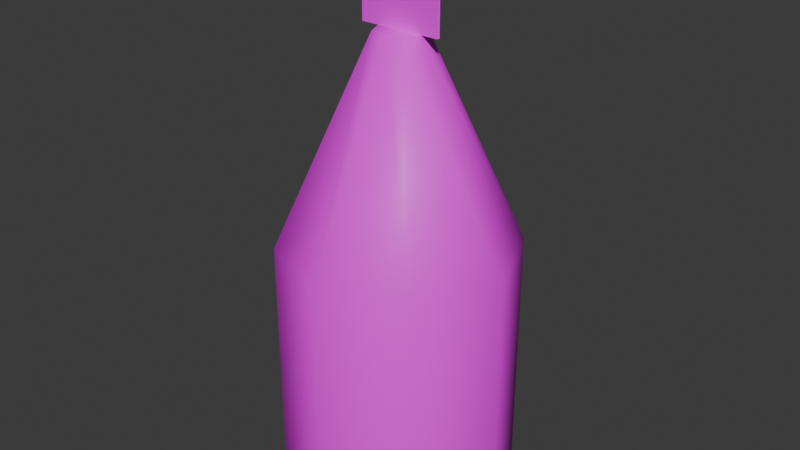 # Source: lantern.blend  (saved by Blender 4.4.32; exported with 4.5.12 LTS)
import bpy
from mathutils import Matrix  # noqa: F401  (used for matrix-valued properties, if any)

bpy.ops.wm.read_factory_settings(use_empty=True)
scene = bpy.context.scene
scene.name = 'Scene'

# ---- collections
col_collection = bpy.data.collections.new('Collection'); scene.collection.children.link(col_collection)

# ---- images (referenced by path relative to the original .blend; pixels are not part of the script)
import os
ASSET_DIR = os.environ.get("B2B_ASSET_DIR", "")  # directory of the original .blend (textures are referenced by path, not embedded)
HERE = os.path.dirname(os.path.abspath(__file__))  # packed textures are extracted next to this script under _unpacked/

def load_image(name, relpath, width, height, colorspace="sRGB"):
    """Load a texture the original file referenced (path relative to the .blend, or extracted next to this script)."""
    p = next((c for c in (os.path.join(HERE, relpath), os.path.join(ASSET_DIR, relpath)) if relpath and os.path.exists(c)), "")
    if p:
        img = bpy.data.images.load(p, check_existing=True)
        img.name = name
    else:  # same state as the original file: an image datablock whose file is absent (Cycles renders it pink)
        img = bpy.data.images.new(name, width, height)
        img.source = "FILE"
        img.filepath = "//" + (relpath or name)
    img.colorspace_settings.name = colorspace
    return img
img_pixelgrid_png_001 = load_image('pixelgrid.png.001', 'pixelgrid.png', 1024, 1024, 'sRGB')

# ---- materials (node trees are filled in below, after node groups)
mat_material_001 = bpy.data.materials.new('Material.001')

# ---- material node trees
mat_material_001.use_nodes = True; mat_material_001.node_tree.nodes.clear()
_N = mat_material_001.node_tree.nodes; _L = mat_material_001.node_tree.links
n0 = _N.new('ShaderNodeBsdfPrincipled'); n0.name = 'Principled BSDF'; n0.location = (10, 300)
n1 = _N.new('ShaderNodeOutputMaterial'); n1.name = 'Material Output'; n1.location = (300, 300)
n2 = _N.new('ShaderNodeTexImage'); n2.name = 'Image Texture'; n2.location = (-280, 280)
n2.image = img_pixelgrid_png_001
n2.interpolation = 'Closest'
_L.new(n0.outputs[0], n1.inputs[0])
_L.new(n2.outputs[0], n0.inputs[0])
n1.is_active_output = True

# ---- world
world_world = bpy.data.worlds.new('World'); scene.world = world_world
world_world.use_nodes = True; world_world.node_tree.nodes.clear()
_N = world_world.node_tree.nodes; _L = world_world.node_tree.links
n0 = _N.new('ShaderNodeOutputWorld'); n0.name = 'World Output'; n0.location = (300, 300)
n1 = _N.new('ShaderNodeBackground'); n1.name = 'Background'; n1.location = (10, 300)
n1.inputs[0].default_value = (0.05088, 0.05088, 0.05088, 1.0)
_L.new(n1.outputs[0], n0.inputs[0])
n0.is_active_output = True
world_world.color = (0.05088, 0.05088, 0.05088)
world_world.sun_shadow_jitter_overblur = 0.0

# ---- meshes
me_cylinder_001 = bpy.data.meshes.new('Cylinder.001')
me_cylinder_001.from_pydata([(0.07071, 0.07071, 0.0), (0.0147, 0.0147, 0.3893), (0.1, 0.0, 0.0), (0.02079, -9.313e-10, 0.3893), (0.07071, -0.07071, 0.0), (0.0147, -0.0147, 0.3893), (0.0, -0.1, 0.0), (9.313e-10, -0.02079, 0.3893), (-0.07071, -0.07071, 0.0), (-0.0147, -0.0147, 0.3893), (-0.1, 0.0, 0.0), (-0.02079, 0.0, 0.3893), (-0.07071, 0.07071, 0.0), (-0.0147, 0.0147, 0.3893), (0.0, 0.1, 0.0), (0.0, 0.02079, 0.3893), (0.07071, 0.07071, 0.2139), (0.1, 0.0, 0.2139), (0.07071, -0.07071, 0.2139), (0.0, -0.1, 0.2139), (-0.07071, -0.07071, 0.2139), (-0.1, 0.0, 0.2139), (-0.07071, 0.07071, 0.2139), (0.0, 0.1, 0.2139), (8.429e-10, -3.492e-10, 0.3893), (-0.0356, -0.001, 0.3893), (0.0356, -0.001, 0.3893), (-0.0356, -0.001, 0.4605), (0.0356, -0.001, 0.4605), (0.0356, 0.001, 0.3893), (-0.0356, 0.001, 0.3893), (0.0356, 0.001, 0.4605), (-0.0356, 0.001, 0.4605)], [], [(16, 1, 3, 17), (17, 3, 5, 18), (18, 5, 7, 19), (19, 7, 9, 20), (20, 9, 11, 21), (21, 11, 13, 22), (9, 24, 11), (22, 13, 15, 23), (23, 15, 1, 16), (0, 2, 4, 6, 8, 10, 12, 14), (14, 23, 16, 0), (12, 22, 23, 14), (10, 21, 22, 12), (8, 20, 21, 10), (6, 19, 20, 8), (4, 18, 19, 6), (2, 17, 18, 4), (0, 16, 17, 2), (11, 24, 13), (13, 24, 15), (15, 24, 1), (1, 24, 3), (3, 24, 5), (5, 24, 7), (7, 24, 9), (25, 26, 28, 27), (29, 30, 32, 31)])
me_cylinder_001.polygons.foreach_set('use_smooth', [True] * 27)
_k = set([(0, 2), (0, 14), (2, 4), (4, 6), (6, 8), (8, 10), (10, 12), (12, 14), (25, 26), (25, 27), (26, 28), (27, 28), (29, 30), (29, 31), (30, 32), (31, 32)])
me_cylinder_001.attributes.new('sharp_edge', 'BOOLEAN', 'EDGE').data.foreach_set('value', [ (min(e.vertices), max(e.vertices)) in _k for e in me_cylinder_001.edges])
_uv = me_cylinder_001.uv_layers.new(name='UVMap')
_uv.uv.foreach_set('vector', [0.4688, 0.3438, 0.0, 0.2188, 0.0, 0.1719, 0.4688, 0.1719, 0.4688, 0.1719, 0.0, 0.1719, 0.0, 0.125, 0.4688, 0.0, 0.4688, 0.3438, 0.0, 0.2188, 0.0, 0.1719, 0.4688, 0.1719, 0.4688, 0.1719, 0.0, 0.1719, 0.0, 0.125, 0.4688, 0.0, 0.4688, 0.4688, 0.5938, 0.0, 0.6406, 0.0, 0.6406, 0.4688, 0.6406, 0.4688, 0.6406, 0.0, 0.6875, 0.0, 0.8125, 0.4688, 0.7656, 0.01562, 0.7969, 0.07812, 0.8281, 0.01562, 0.4688, 0.4688, 0.5938, 0.0, 0.6406, 0.0, 0.6406, 0.4688, 0.6406, 0.4688, 0.6406, 0.0, 0.6875, 0.0, 0.8125, 0.4688, 0.8906, 0.125, 0.8594, 0.09375, 0.8594, 0.04688, 0.8906, 0.01562, 0.9375, 0.01562, 0.9688, 0.04688, 0.9688, 0.09375, 0.9375, 0.125, 0.4531, 0.5156, 0.0, 0.5156, 0.0, 0.3438, 0.4531, 0.3438, 0.4531, 0.6719, 0.0, 0.6719, 0.0, 0.5156, 0.4531, 0.5156, 0.4531, 0.8438, 0.0, 0.8438, 0.0, 0.6719, 0.4531, 0.6719, 0.4531, 1.0, 0.0, 1.0, 0.0, 0.8438, 0.4531, 0.8438, 0.4531, 0.5156, 0.0, 0.5156, 0.0, 0.3438, 0.4531, 0.3438, 0.4531, 0.6719, 0.0, 0.6719, 0.0, 0.5156, 0.4531, 0.5156, 0.4531, 0.8438, 0.0, 0.8438, 0.0, 0.6719, 0.4531, 0.6719, 0.4531, 1.0, 0.0, 1.0, 0.0, 0.8438, 0.4531, 0.8438, 0.8281, 0.01562, 0.7969, 0.07812, 0.8594, 0.04688, 0.8594, 0.04688, 0.7969, 0.07812, 0.8594, 0.09375, 0.8594, 0.09375, 0.7969, 0.07812, 0.8281, 0.1406, 0.8281, 0.1406, 0.7969, 0.07812, 0.7656, 0.1406, 0.7656, 0.1406, 0.7969, 0.07812, 0.7344, 0.09375, 0.7344, 0.09375, 0.7969, 0.07812, 0.7344, 0.04688, 0.7344, 0.04688, 0.7969, 0.07812, 0.7656, 0.01562, 0.5938, 0.5938, 1.0, 0.5938, 1.0, 1.0, 0.5938, 1.0, 0.5938, 0.5938, 1.0, 0.5938, 1.0, 1.0, 0.5938, 1.0])
_ca = me_cylinder_001.color_attributes.new('Attribute', 'BYTE_COLOR', 'CORNER')
_ca.data.foreach_set('color', [0.0, 0.0, 0.0, 1.0, 1.0, 1.0, 1.0, 1.0, 1.0, 1.0, 1.0, 1.0, 0.0, 0.0, 0.0, 1.0, 0.0, 0.0, 0.0, 1.0, 1.0, 1.0, 1.0, 1.0, 1.0, 1.0, 1.0, 1.0, 0.0, 0.0, 0.0, 1.0, 0.0, 0.0, 0.0, 1.0, 1.0, 1.0, 1.0, 1.0, 1.0, 1.0, 1.0, 1.0, 0.0, 0.0, 0.0, 1.0, 0.0, 0.0, 0.0, 1.0, 1.0, 1.0, 1.0, 1.0, 1.0, 1.0, 1.0, 1.0, 0.0, 0.0, 0.0, 1.0, 0.0, 0.0, 0.0, 1.0, 1.0, 1.0, 1.0, 1.0, 1.0, 1.0, 1.0, 1.0, 0.0, 0.0, 0.0, 1.0, 0.0, 0.0, 0.0, 1.0, 1.0, 1.0, 1.0, 1.0, 1.0, 1.0, 1.0, 1.0, 0.0, 0.0, 0.0, 1.0, 1.0, 1.0, 1.0, 1.0, 1.0, 1.0, 1.0, 1.0, 1.0, 1.0, 1.0, 1.0, 0.0, 0.0, 0.0, 1.0, 1.0, 1.0, 1.0, 1.0, 1.0, 1.0, 1.0, 1.0, 0.0, 0.0, 0.0, 1.0, 0.0, 0.0, 0.0, 1.0, 1.0, 1.0, 1.0, 1.0, 1.0, 1.0, 1.0, 1.0, 0.0, 0.0, 0.0, 1.0, 0.0, 0.0, 0.0, 1.0, 0.0, 0.0, 0.0, 1.0, 0.0, 0.0, 0.0, 1.0, 0.0, 0.0, 0.0, 1.0, 0.0, 0.0, 0.0, 1.0, 0.0, 0.0, 0.0, 1.0, 0.0, 0.0, 0.0, 1.0, 0.0, 0.0, 0.0, 1.0, 0.0, 0.0, 0.0, 1.0, 0.0, 0.0, 0.0, 1.0, 0.0, 0.0, 0.0, 1.0, 0.0, 0.0, 0.0, 1.0, 0.0, 0.0, 0.0, 1.0, 0.0, 0.0, 0.0, 1.0, 0.0, 0.0, 0.0, 1.0, 0.0, 0.0, 0.0, 1.0, 0.0, 0.0, 0.0, 1.0, 0.0, 0.0, 0.0, 1.0, 0.0, 0.0, 0.0, 1.0, 0.0, 0.0, 0.0, 1.0, 0.0, 0.0, 0.0, 1.0, 0.0, 0.0, 0.0, 1.0, 0.0, 0.0, 0.0, 1.0, 0.0, 0.0, 0.0, 1.0, 0.0, 0.0, 0.0, 1.0, 0.0, 0.0, 0.0, 1.0, 0.0, 0.0, 0.0, 1.0, 0.0, 0.0, 0.0, 1.0, 0.0, 0.0, 0.0, 1.0, 0.0, 0.0, 0.0, 1.0, 0.0, 0.0, 0.0, 1.0, 0.0, 0.0, 0.0, 1.0, 0.0, 0.0, 0.0, 1.0, 0.0, 0.0, 0.0, 1.0, 0.0, 0.0, 0.0, 1.0, 0.0, 0.0, 0.0, 1.0, 0.0, 0.0, 0.0, 1.0, 0.0, 0.0, 0.0, 1.0, 0.0, 0.0, 0.0, 1.0, 0.0, 0.0, 0.0, 1.0, 1.0, 1.0, 1.0, 1.0, 1.0, 1.0, 1.0, 1.0, 1.0, 1.0, 1.0, 1.0, 1.0, 1.0, 1.0, 1.0, 1.0, 1.0, 1.0, 1.0, 1.0, 1.0, 1.0, 1.0, 1.0, 1.0, 1.0, 1.0, 1.0, 1.0, 1.0, 1.0, 1.0, 1.0, 1.0, 1.0, 1.0, 1.0, 1.0, 1.0, 1.0, 1.0, 1.0, 1.0, 1.0, 1.0, 1.0, 1.0, 1.0, 1.0, 1.0, 1.0, 1.0, 1.0, 1.0, 1.0, 1.0, 1.0, 1.0, 1.0, 1.0, 1.0, 1.0, 1.0, 1.0, 1.0, 1.0, 1.0, 1.0, 1.0, 1.0, 1.0, 1.0, 1.0, 1.0, 1.0, 1.0, 1.0, 1.0, 1.0, 1.0, 1.0, 1.0, 1.0, 1.0, 1.0, 1.0, 1.0, 1.0, 1.0, 1.0, 1.0, 1.0, 1.0, 1.0, 1.0, 1.0, 1.0, 1.0, 1.0, 1.0, 1.0, 1.0, 1.0, 1.0, 1.0, 1.0, 1.0, 1.0, 1.0, 1.0, 1.0, 1.0, 1.0, 1.0, 1.0])
me_cylinder_001.materials.append(mat_material_001)
me_cylinder_001.update()

# ---- objects
ob_cylinder_001 = bpy.data.objects.new('Cylinder.001', me_cylinder_001)

# ---- transforms, parenting, visibility, modifiers, constraints
ob_cylinder_001.location = (0.0, 0.0, 0.0)

# ---- collection membership
col_collection.objects.link(ob_cylinder_001)

# ---- scene / render settings (as saved in the file)
scene.frame_start = 1; scene.frame_end = 250; scene.frame_set(2)
scene.render.engine = 'BLENDER_EEVEE_NEXT'
bpy.context.view_layer.update()

# ---- added for rendering (the .blend has no active camera and no usable light): camera, sun
cam_auto = bpy.data.cameras.new('AutoCamera')
cam_auto.lens = 50.0
cam_auto.sensor_width = 36.0
cam_auto.clip_end = 1000.0
ob_auto_camera = bpy.data.objects.new('AutoCamera', cam_auto)
scene.collection.objects.link(ob_auto_camera)
ob_auto_camera.location = (0.500018, -0.600021, 0.630265)
ob_auto_camera.rotation_euler = (1.09748, -7.21219e-08, 0.694738)
scene.camera = ob_auto_camera
light_auto_sun = bpy.data.lights.new('AutoSun', 'SUN')
light_auto_sun.energy = 3.0
light_auto_sun.angle = 0.0523599
ob_auto_sun = bpy.data.objects.new('AutoSun', light_auto_sun)
scene.collection.objects.link(ob_auto_sun)
ob_auto_sun.rotation_euler = (0.872665, 0.174533, 0.523599)
bpy.context.view_layer.update()
